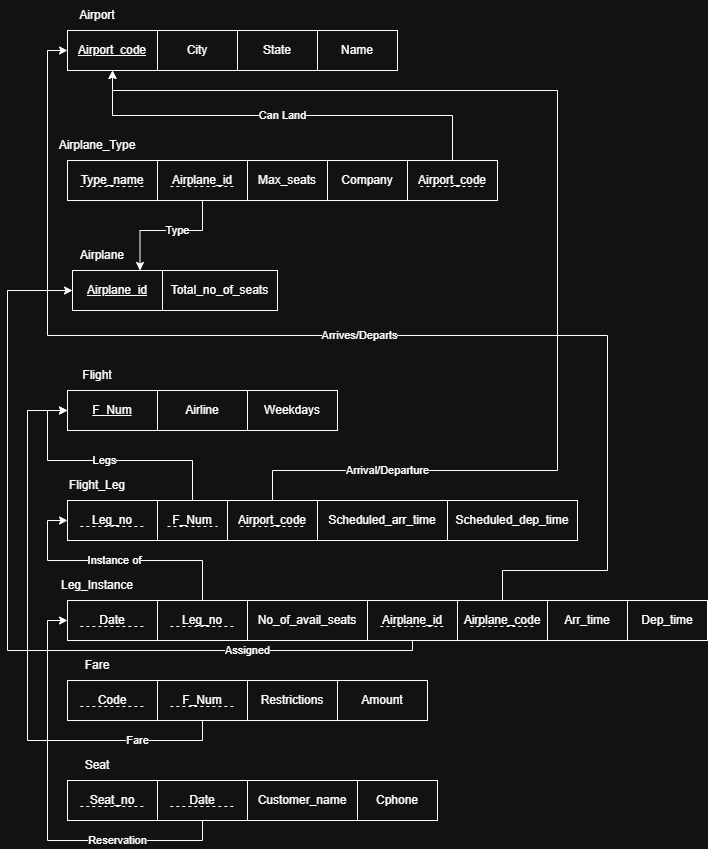

The diagram above was exported from draw.io. Its source (the exported page's mxGraphModel, read from the mxfile embedded in the PNG):
<mxGraphModel dx="1414" dy="751" grid="1" gridSize="10" guides="1" tooltips="1" connect="1" arrows="1" fold="1" page="1" pageScale="1" pageWidth="1100" pageHeight="1700" math="0" shadow="0">
  <root>
    <mxCell id="0" />
    <mxCell id="1" parent="0" />
    <mxCell id="cGTsI_OBGrZRt_JeSVZf-1" parent="1" style="text;html=1;whiteSpace=wrap;strokeColor=none;fillColor=none;align=center;verticalAlign=middle;rounded=0;" value="Airport" vertex="1">
      <mxGeometry height="30" width="60" x="120" y="80" as="geometry" />
    </mxCell>
    <mxCell id="cGTsI_OBGrZRt_JeSVZf-2" parent="1" style="rounded=0;whiteSpace=wrap;html=1;fontStyle=4" value="Airport_code" vertex="1">
      <mxGeometry height="40" width="90" x="120" y="110" as="geometry" />
    </mxCell>
    <mxCell id="cGTsI_OBGrZRt_JeSVZf-3" parent="1" style="rounded=0;whiteSpace=wrap;html=1;" value="City" vertex="1">
      <mxGeometry height="40" width="80" x="210" y="110" as="geometry" />
    </mxCell>
    <mxCell id="cGTsI_OBGrZRt_JeSVZf-6" connectable="0" parent="1" style="group" value="S" vertex="1">
      <mxGeometry height="40" width="70" x="210" y="580" as="geometry" />
    </mxCell>
    <mxCell id="cGTsI_OBGrZRt_JeSVZf-7" parent="cGTsI_OBGrZRt_JeSVZf-6" style="rounded=0;whiteSpace=wrap;html=1;fontStyle=0" value="F_Num" vertex="1">
      <mxGeometry height="40" width="70" as="geometry" />
    </mxCell>
    <mxCell id="cGTsI_OBGrZRt_JeSVZf-8" edge="1" parent="cGTsI_OBGrZRt_JeSVZf-6" style="endArrow=none;dashed=1;html=1;rounded=0;" value="">
      <mxGeometry height="50" relative="1" width="50" as="geometry">
        <mxPoint x="10" y="26" as="sourcePoint" />
        <mxPoint x="59.99999999999999" y="26" as="targetPoint" />
      </mxGeometry>
    </mxCell>
    <mxCell id="cGTsI_OBGrZRt_JeSVZf-9" parent="1" style="rounded=0;whiteSpace=wrap;html=1;" value="State" vertex="1">
      <mxGeometry height="40" width="80" x="290" y="110" as="geometry" />
    </mxCell>
    <mxCell id="cGTsI_OBGrZRt_JeSVZf-10" parent="1" style="rounded=0;whiteSpace=wrap;html=1;" value="Name" vertex="1">
      <mxGeometry height="40" width="80" x="370" y="110" as="geometry" />
    </mxCell>
    <mxCell id="cGTsI_OBGrZRt_JeSVZf-16" parent="1" style="text;html=1;whiteSpace=wrap;strokeColor=none;fillColor=none;align=center;verticalAlign=middle;rounded=0;" value="Airplane_Type" vertex="1">
      <mxGeometry height="30" width="60" x="120" y="210" as="geometry" />
    </mxCell>
    <mxCell id="cGTsI_OBGrZRt_JeSVZf-18" parent="1" style="rounded=0;whiteSpace=wrap;html=1;" value="Max_seats" vertex="1">
      <mxGeometry height="40" width="80" x="300" y="240" as="geometry" />
    </mxCell>
    <mxCell id="cGTsI_OBGrZRt_JeSVZf-19" parent="1" style="rounded=0;whiteSpace=wrap;html=1;" value="Company" vertex="1">
      <mxGeometry height="40" width="80" x="380" y="240" as="geometry" />
    </mxCell>
    <mxCell id="cGTsI_OBGrZRt_JeSVZf-24" parent="1" style="text;html=1;whiteSpace=wrap;strokeColor=none;fillColor=none;align=center;verticalAlign=middle;rounded=0;" value="Airplane" vertex="1">
      <mxGeometry height="30" width="60" x="125" y="320" as="geometry" />
    </mxCell>
    <mxCell id="cGTsI_OBGrZRt_JeSVZf-25" parent="1" style="rounded=0;whiteSpace=wrap;html=1;fontStyle=4" value="Airplane_id" vertex="1">
      <mxGeometry height="40" width="90" x="125" y="350" as="geometry" />
    </mxCell>
    <mxCell id="cGTsI_OBGrZRt_JeSVZf-26" parent="1" style="rounded=0;whiteSpace=wrap;html=1;" value="Total_no_of_seats" vertex="1">
      <mxGeometry height="40" width="115" x="215" y="350" as="geometry" />
    </mxCell>
    <mxCell id="cGTsI_OBGrZRt_JeSVZf-28" parent="1" style="text;html=1;whiteSpace=wrap;strokeColor=none;fillColor=none;align=center;verticalAlign=middle;rounded=0;" value="Flight" vertex="1">
      <mxGeometry height="30" width="60" x="120" y="440" as="geometry" />
    </mxCell>
    <mxCell id="cGTsI_OBGrZRt_JeSVZf-29" parent="1" style="rounded=0;whiteSpace=wrap;html=1;fontStyle=4" value="F_Num" vertex="1">
      <mxGeometry height="40" width="90" x="120" y="470" as="geometry" />
    </mxCell>
    <mxCell id="cGTsI_OBGrZRt_JeSVZf-31" parent="1" style="text;html=1;whiteSpace=wrap;strokeColor=none;fillColor=none;align=center;verticalAlign=middle;rounded=0;" value="Flight_Leg" vertex="1">
      <mxGeometry height="30" width="60" x="120" y="550" as="geometry" />
    </mxCell>
    <mxCell id="cGTsI_OBGrZRt_JeSVZf-33" parent="1" style="rounded=0;whiteSpace=wrap;html=1;fontStyle=0" value="Airline" vertex="1">
      <mxGeometry height="40" width="90" x="210" y="470" as="geometry" />
    </mxCell>
    <mxCell id="cGTsI_OBGrZRt_JeSVZf-34" parent="1" style="rounded=0;whiteSpace=wrap;html=1;fontStyle=0" value="Weekdays" vertex="1">
      <mxGeometry height="40" width="90" x="300" y="470" as="geometry" />
    </mxCell>
    <mxCell id="cGTsI_OBGrZRt_JeSVZf-35" edge="1" parent="1" source="cGTsI_OBGrZRt_JeSVZf-7" style="edgeStyle=orthogonalEdgeStyle;rounded=0;orthogonalLoop=1;jettySize=auto;html=1;entryX=0;entryY=0.5;entryDx=0;entryDy=0;" target="cGTsI_OBGrZRt_JeSVZf-29" value="Legs">
      <mxGeometry relative="1" as="geometry">
        <Array as="points">
          <mxPoint x="245" y="540" />
          <mxPoint x="100" y="540" />
          <mxPoint x="100" y="490" />
        </Array>
      </mxGeometry>
    </mxCell>
    <mxCell id="cGTsI_OBGrZRt_JeSVZf-36" connectable="0" parent="1" style="group" value="S" vertex="1">
      <mxGeometry height="40" width="90" x="120" y="240" as="geometry" />
    </mxCell>
    <mxCell id="cGTsI_OBGrZRt_JeSVZf-37" parent="cGTsI_OBGrZRt_JeSVZf-36" style="rounded=0;whiteSpace=wrap;html=1;fontStyle=0" value="Type_name" vertex="1">
      <mxGeometry height="40" width="90" as="geometry" />
    </mxCell>
    <mxCell id="cGTsI_OBGrZRt_JeSVZf-38" edge="1" parent="cGTsI_OBGrZRt_JeSVZf-36" style="endArrow=none;dashed=1;html=1;rounded=0;" value="">
      <mxGeometry height="50" relative="1" width="50" as="geometry">
        <mxPoint x="12.857142857142858" y="26" as="sourcePoint" />
        <mxPoint x="77.14285714285714" y="26" as="targetPoint" />
      </mxGeometry>
    </mxCell>
    <mxCell id="cGTsI_OBGrZRt_JeSVZf-40" connectable="0" parent="1" style="group;fontStyle=0" value="S" vertex="1">
      <mxGeometry height="40" width="90" x="210" y="240" as="geometry" />
    </mxCell>
    <mxCell id="cGTsI_OBGrZRt_JeSVZf-41" parent="cGTsI_OBGrZRt_JeSVZf-40" style="rounded=0;whiteSpace=wrap;html=1;fontStyle=0" value="Airplane_id" vertex="1">
      <mxGeometry height="40" width="90" as="geometry" />
    </mxCell>
    <mxCell id="cGTsI_OBGrZRt_JeSVZf-42" edge="1" parent="cGTsI_OBGrZRt_JeSVZf-40" style="endArrow=none;dashed=1;html=1;rounded=0;" value="">
      <mxGeometry height="50" relative="1" width="50" as="geometry">
        <mxPoint x="12.857142857142858" y="26" as="sourcePoint" />
        <mxPoint x="77.14285714285714" y="26" as="targetPoint" />
      </mxGeometry>
    </mxCell>
    <mxCell id="cGTsI_OBGrZRt_JeSVZf-44" edge="1" parent="1" source="cGTsI_OBGrZRt_JeSVZf-41" style="edgeStyle=orthogonalEdgeStyle;rounded=0;orthogonalLoop=1;jettySize=auto;html=1;entryX=0.75;entryY=0;entryDx=0;entryDy=0;" target="cGTsI_OBGrZRt_JeSVZf-25" value="Type">
      <mxGeometry relative="1" x="-0.1698" as="geometry">
        <mxPoint as="offset" />
        <Array as="points">
          <mxPoint x="255" y="310" />
          <mxPoint x="192.5" y="310" />
        </Array>
      </mxGeometry>
    </mxCell>
    <mxCell id="cGTsI_OBGrZRt_JeSVZf-45" connectable="0" parent="1" style="group" value="S" vertex="1">
      <mxGeometry height="40" width="90" x="120" y="580" as="geometry" />
    </mxCell>
    <mxCell id="cGTsI_OBGrZRt_JeSVZf-46" parent="cGTsI_OBGrZRt_JeSVZf-45" style="rounded=0;whiteSpace=wrap;html=1;fontStyle=0" value="Leg_no" vertex="1">
      <mxGeometry height="40" width="90" as="geometry" />
    </mxCell>
    <mxCell id="cGTsI_OBGrZRt_JeSVZf-47" edge="1" parent="cGTsI_OBGrZRt_JeSVZf-45" style="endArrow=none;dashed=1;html=1;rounded=0;" value="">
      <mxGeometry height="50" relative="1" width="50" as="geometry">
        <mxPoint x="12.857142857142858" y="26" as="sourcePoint" />
        <mxPoint x="77.14285714285714" y="26" as="targetPoint" />
      </mxGeometry>
    </mxCell>
    <mxCell id="cGTsI_OBGrZRt_JeSVZf-48" parent="1" style="text;html=1;whiteSpace=wrap;strokeColor=none;fillColor=none;align=center;verticalAlign=middle;rounded=0;" value="Seat" vertex="1">
      <mxGeometry height="30" width="60" x="120" y="830" as="geometry" />
    </mxCell>
    <mxCell id="cGTsI_OBGrZRt_JeSVZf-52" parent="1" style="text;html=1;whiteSpace=wrap;strokeColor=none;fillColor=none;align=center;verticalAlign=middle;rounded=0;" value="Leg_Instance" vertex="1">
      <mxGeometry height="30" width="60" x="120" y="650" as="geometry" />
    </mxCell>
    <mxCell id="cGTsI_OBGrZRt_JeSVZf-54" parent="1" style="rounded=0;whiteSpace=wrap;html=1;fontStyle=0" value="No_of_avail_seats" vertex="1">
      <mxGeometry height="40" width="120" x="300" y="680" as="geometry" />
    </mxCell>
    <mxCell id="cGTsI_OBGrZRt_JeSVZf-56" parent="1" style="text;html=1;whiteSpace=wrap;strokeColor=none;fillColor=none;align=center;verticalAlign=middle;rounded=0;" value="Fare" vertex="1">
      <mxGeometry height="30" width="60" x="120" y="730" as="geometry" />
    </mxCell>
    <mxCell id="cGTsI_OBGrZRt_JeSVZf-58" parent="1" style="rounded=0;whiteSpace=wrap;html=1;fontStyle=0" value="Restrictions" vertex="1">
      <mxGeometry height="40" width="90" x="300" y="760" as="geometry" />
    </mxCell>
    <mxCell id="cGTsI_OBGrZRt_JeSVZf-59" parent="1" style="rounded=0;whiteSpace=wrap;html=1;fontStyle=0" value="Amount" vertex="1">
      <mxGeometry height="40" width="90" x="390" y="760" as="geometry" />
    </mxCell>
    <mxCell id="cGTsI_OBGrZRt_JeSVZf-60" connectable="0" parent="1" style="group" value="S" vertex="1">
      <mxGeometry height="40" width="90" x="120" y="680" as="geometry" />
    </mxCell>
    <mxCell id="cGTsI_OBGrZRt_JeSVZf-61" parent="cGTsI_OBGrZRt_JeSVZf-60" style="rounded=0;whiteSpace=wrap;html=1;fontStyle=0" value="Date" vertex="1">
      <mxGeometry height="40" width="90" as="geometry" />
    </mxCell>
    <mxCell id="cGTsI_OBGrZRt_JeSVZf-62" edge="1" parent="cGTsI_OBGrZRt_JeSVZf-60" style="endArrow=none;dashed=1;html=1;rounded=0;" value="">
      <mxGeometry height="50" relative="1" width="50" as="geometry">
        <mxPoint x="12.857142857142858" y="26" as="sourcePoint" />
        <mxPoint x="77.14285714285714" y="26" as="targetPoint" />
      </mxGeometry>
    </mxCell>
    <mxCell id="cGTsI_OBGrZRt_JeSVZf-63" connectable="0" parent="1" style="group" value="S" vertex="1">
      <mxGeometry height="40" width="90" x="210" y="680" as="geometry" />
    </mxCell>
    <mxCell id="cGTsI_OBGrZRt_JeSVZf-64" parent="cGTsI_OBGrZRt_JeSVZf-63" style="rounded=0;whiteSpace=wrap;html=1;fontStyle=0" value="Leg_no" vertex="1">
      <mxGeometry height="40" width="90" as="geometry" />
    </mxCell>
    <mxCell id="cGTsI_OBGrZRt_JeSVZf-65" edge="1" parent="cGTsI_OBGrZRt_JeSVZf-63" style="endArrow=none;dashed=1;html=1;rounded=0;" value="">
      <mxGeometry height="50" relative="1" width="50" as="geometry">
        <mxPoint x="12.857142857142858" y="26" as="sourcePoint" />
        <mxPoint x="77.14285714285714" y="26" as="targetPoint" />
      </mxGeometry>
    </mxCell>
    <mxCell id="cGTsI_OBGrZRt_JeSVZf-66" edge="1" parent="1" source="cGTsI_OBGrZRt_JeSVZf-64" style="edgeStyle=orthogonalEdgeStyle;rounded=0;orthogonalLoop=1;jettySize=auto;html=1;entryX=0;entryY=0.5;entryDx=0;entryDy=0;" target="cGTsI_OBGrZRt_JeSVZf-46" value="Instance of">
      <mxGeometry relative="1" as="geometry">
        <Array as="points">
          <mxPoint x="255" y="640" />
          <mxPoint x="100" y="640" />
          <mxPoint x="100" y="600" />
        </Array>
      </mxGeometry>
    </mxCell>
    <mxCell id="cGTsI_OBGrZRt_JeSVZf-72" connectable="0" parent="1" style="group" value="S" vertex="1">
      <mxGeometry height="40" width="90" x="210" y="760" as="geometry" />
    </mxCell>
    <mxCell id="cGTsI_OBGrZRt_JeSVZf-73" parent="cGTsI_OBGrZRt_JeSVZf-72" style="rounded=0;whiteSpace=wrap;html=1;fontStyle=0" value="F_Num" vertex="1">
      <mxGeometry height="40" width="90" as="geometry" />
    </mxCell>
    <mxCell id="cGTsI_OBGrZRt_JeSVZf-74" edge="1" parent="cGTsI_OBGrZRt_JeSVZf-72" style="endArrow=none;dashed=1;html=1;rounded=0;" value="">
      <mxGeometry height="50" relative="1" width="50" as="geometry">
        <mxPoint x="12.857142857142858" y="26" as="sourcePoint" />
        <mxPoint x="77.14285714285714" y="26" as="targetPoint" />
      </mxGeometry>
    </mxCell>
    <mxCell id="cGTsI_OBGrZRt_JeSVZf-75" edge="1" parent="1" source="cGTsI_OBGrZRt_JeSVZf-73" style="edgeStyle=orthogonalEdgeStyle;rounded=0;orthogonalLoop=1;jettySize=auto;html=1;entryX=0;entryY=0.5;entryDx=0;entryDy=0;exitX=0.5;exitY=1;exitDx=0;exitDy=0;" target="cGTsI_OBGrZRt_JeSVZf-29" value="Fare">
      <mxGeometry relative="1" x="-0.6991" as="geometry">
        <mxPoint as="offset" />
        <Array as="points">
          <mxPoint x="255" y="820" />
          <mxPoint x="80" y="820" />
          <mxPoint x="80" y="490" />
        </Array>
      </mxGeometry>
    </mxCell>
    <mxCell id="cGTsI_OBGrZRt_JeSVZf-79" connectable="0" parent="1" style="group" value="S" vertex="1">
      <mxGeometry height="40" width="90" x="120" y="760" as="geometry" />
    </mxCell>
    <mxCell id="cGTsI_OBGrZRt_JeSVZf-80" parent="cGTsI_OBGrZRt_JeSVZf-79" style="rounded=0;whiteSpace=wrap;html=1;fontStyle=0" value="Code" vertex="1">
      <mxGeometry height="40" width="90" as="geometry" />
    </mxCell>
    <mxCell id="cGTsI_OBGrZRt_JeSVZf-81" edge="1" parent="cGTsI_OBGrZRt_JeSVZf-79" style="endArrow=none;dashed=1;html=1;rounded=0;" value="">
      <mxGeometry height="50" relative="1" width="50" as="geometry">
        <mxPoint x="12.857142857142858" y="26" as="sourcePoint" />
        <mxPoint x="77.14285714285714" y="26" as="targetPoint" />
      </mxGeometry>
    </mxCell>
    <mxCell id="cGTsI_OBGrZRt_JeSVZf-82" connectable="0" parent="1" style="group" value="S" vertex="1">
      <mxGeometry height="40" width="90" x="120" y="860" as="geometry" />
    </mxCell>
    <mxCell id="cGTsI_OBGrZRt_JeSVZf-83" parent="cGTsI_OBGrZRt_JeSVZf-82" style="rounded=0;whiteSpace=wrap;html=1;fontStyle=0" value="Seat_no" vertex="1">
      <mxGeometry height="40" width="90" as="geometry" />
    </mxCell>
    <mxCell id="cGTsI_OBGrZRt_JeSVZf-84" edge="1" parent="cGTsI_OBGrZRt_JeSVZf-82" style="endArrow=none;dashed=1;html=1;rounded=0;" value="">
      <mxGeometry height="50" relative="1" width="50" as="geometry">
        <mxPoint x="12.857142857142858" y="26" as="sourcePoint" />
        <mxPoint x="77.14285714285714" y="26" as="targetPoint" />
      </mxGeometry>
    </mxCell>
    <mxCell id="cGTsI_OBGrZRt_JeSVZf-85" connectable="0" parent="1" style="group" value="S" vertex="1">
      <mxGeometry height="40" width="90" x="210" y="860" as="geometry" />
    </mxCell>
    <mxCell id="cGTsI_OBGrZRt_JeSVZf-86" parent="cGTsI_OBGrZRt_JeSVZf-85" style="rounded=0;whiteSpace=wrap;html=1;fontStyle=0" value="Date" vertex="1">
      <mxGeometry height="40" width="90" as="geometry" />
    </mxCell>
    <mxCell id="cGTsI_OBGrZRt_JeSVZf-87" edge="1" parent="cGTsI_OBGrZRt_JeSVZf-85" style="endArrow=none;dashed=1;html=1;rounded=0;" value="">
      <mxGeometry height="50" relative="1" width="50" as="geometry">
        <mxPoint x="12.857142857142858" y="26" as="sourcePoint" />
        <mxPoint x="77.14285714285714" y="26" as="targetPoint" />
      </mxGeometry>
    </mxCell>
    <mxCell id="cGTsI_OBGrZRt_JeSVZf-88" edge="1" parent="1" source="cGTsI_OBGrZRt_JeSVZf-86" style="edgeStyle=orthogonalEdgeStyle;rounded=0;orthogonalLoop=1;jettySize=auto;html=1;exitX=0.5;exitY=1;exitDx=0;exitDy=0;entryX=0;entryY=0.5;entryDx=0;entryDy=0;" target="cGTsI_OBGrZRt_JeSVZf-61" value="Reservation">
      <mxGeometry relative="1" x="-0.494" as="geometry">
        <mxPoint as="offset" />
      </mxGeometry>
    </mxCell>
    <mxCell id="cGTsI_OBGrZRt_JeSVZf-89" parent="1" style="rounded=0;whiteSpace=wrap;html=1;fontStyle=0" value="Customer_name" vertex="1">
      <mxGeometry height="40" width="110" x="300" y="860" as="geometry" />
    </mxCell>
    <mxCell id="cGTsI_OBGrZRt_JeSVZf-90" parent="1" style="rounded=0;whiteSpace=wrap;html=1;fontStyle=0" value="Cphone" vertex="1">
      <mxGeometry height="40" width="80" x="410" y="860" as="geometry" />
    </mxCell>
    <mxCell id="cGTsI_OBGrZRt_JeSVZf-91" connectable="0" parent="1" style="group" value="S" vertex="1">
      <mxGeometry height="40" width="90" x="420" y="680" as="geometry" />
    </mxCell>
    <mxCell id="cGTsI_OBGrZRt_JeSVZf-92" parent="cGTsI_OBGrZRt_JeSVZf-91" style="rounded=0;whiteSpace=wrap;html=1;fontStyle=0" value="Airplane_id" vertex="1">
      <mxGeometry height="40" width="90" as="geometry" />
    </mxCell>
    <mxCell id="cGTsI_OBGrZRt_JeSVZf-93" edge="1" parent="cGTsI_OBGrZRt_JeSVZf-91" style="endArrow=none;dashed=1;html=1;rounded=0;" value="">
      <mxGeometry height="50" relative="1" width="50" as="geometry">
        <mxPoint x="12.857142857142858" y="26" as="sourcePoint" />
        <mxPoint x="77.14285714285714" y="26" as="targetPoint" />
      </mxGeometry>
    </mxCell>
    <mxCell id="cGTsI_OBGrZRt_JeSVZf-94" edge="1" parent="1" source="cGTsI_OBGrZRt_JeSVZf-92" style="edgeStyle=orthogonalEdgeStyle;rounded=0;orthogonalLoop=1;jettySize=auto;html=1;entryX=0;entryY=0.5;entryDx=0;entryDy=0;exitX=0.5;exitY=1;exitDx=0;exitDy=0;" target="cGTsI_OBGrZRt_JeSVZf-25" value="Assigned">
      <mxGeometry relative="1" x="-0.5833" as="geometry">
        <mxPoint as="offset" />
        <Array as="points">
          <mxPoint x="465" y="730" />
          <mxPoint x="60" y="730" />
          <mxPoint x="60" y="370" />
        </Array>
      </mxGeometry>
    </mxCell>
    <mxCell id="cGTsI_OBGrZRt_JeSVZf-95" connectable="0" parent="1" style="group" value="S" vertex="1">
      <mxGeometry height="40" width="90" x="510" y="680" as="geometry" />
    </mxCell>
    <mxCell id="cGTsI_OBGrZRt_JeSVZf-96" parent="cGTsI_OBGrZRt_JeSVZf-95" style="rounded=0;whiteSpace=wrap;html=1;fontStyle=0" value="Airplane_code" vertex="1">
      <mxGeometry height="40" width="90" as="geometry" />
    </mxCell>
    <mxCell id="cGTsI_OBGrZRt_JeSVZf-97" edge="1" parent="cGTsI_OBGrZRt_JeSVZf-95" style="endArrow=none;dashed=1;html=1;rounded=0;" value="">
      <mxGeometry height="50" relative="1" width="50" as="geometry">
        <mxPoint x="12.857142857142858" y="26" as="sourcePoint" />
        <mxPoint x="77.14285714285714" y="26" as="targetPoint" />
      </mxGeometry>
    </mxCell>
    <mxCell id="cGTsI_OBGrZRt_JeSVZf-98" edge="1" parent="1" source="cGTsI_OBGrZRt_JeSVZf-96" style="edgeStyle=orthogonalEdgeStyle;rounded=0;orthogonalLoop=1;jettySize=auto;html=1;exitX=0.5;exitY=0;exitDx=0;exitDy=0;entryX=0;entryY=0.5;entryDx=0;entryDy=0;" target="cGTsI_OBGrZRt_JeSVZf-2" value="Arrives/Departs">
      <mxGeometry relative="1" as="geometry">
        <Array as="points">
          <mxPoint x="555" y="650" />
          <mxPoint x="660" y="650" />
          <mxPoint x="660" y="415" />
          <mxPoint x="100" y="415" />
          <mxPoint x="100" y="130" />
        </Array>
      </mxGeometry>
    </mxCell>
    <mxCell id="cGTsI_OBGrZRt_JeSVZf-99" parent="1" style="rounded=0;whiteSpace=wrap;html=1;" value="Arr_time" vertex="1">
      <mxGeometry height="40" width="80" x="600" y="680" as="geometry" />
    </mxCell>
    <mxCell id="cGTsI_OBGrZRt_JeSVZf-100" parent="1" style="rounded=0;whiteSpace=wrap;html=1;" value="Dep_time" vertex="1">
      <mxGeometry height="40" width="80" x="680" y="680" as="geometry" />
    </mxCell>
    <mxCell id="cGTsI_OBGrZRt_JeSVZf-101" connectable="0" parent="1" style="group;fontStyle=0" value="S" vertex="1">
      <mxGeometry height="40" width="90" x="460" y="240" as="geometry" />
    </mxCell>
    <mxCell id="cGTsI_OBGrZRt_JeSVZf-102" parent="cGTsI_OBGrZRt_JeSVZf-101" style="rounded=0;whiteSpace=wrap;html=1;fontStyle=0" value="Airport_code" vertex="1">
      <mxGeometry height="40" width="90" as="geometry" />
    </mxCell>
    <mxCell id="cGTsI_OBGrZRt_JeSVZf-103" edge="1" parent="cGTsI_OBGrZRt_JeSVZf-101" style="endArrow=none;dashed=1;html=1;rounded=0;" value="">
      <mxGeometry height="50" relative="1" width="50" as="geometry">
        <mxPoint x="12.857142857142858" y="26" as="sourcePoint" />
        <mxPoint x="77.14285714285714" y="26" as="targetPoint" />
      </mxGeometry>
    </mxCell>
    <mxCell id="cGTsI_OBGrZRt_JeSVZf-104" edge="1" parent="1" source="cGTsI_OBGrZRt_JeSVZf-102" style="edgeStyle=orthogonalEdgeStyle;rounded=0;orthogonalLoop=1;jettySize=auto;html=1;entryX=0.5;entryY=1;entryDx=0;entryDy=0;exitX=0.5;exitY=0;exitDx=0;exitDy=0;" target="cGTsI_OBGrZRt_JeSVZf-2" value="Can Land">
      <mxGeometry relative="1" as="geometry" />
    </mxCell>
    <mxCell id="cGTsI_OBGrZRt_JeSVZf-105" connectable="0" parent="1" style="group;fontStyle=0" value="S" vertex="1">
      <mxGeometry height="40" width="90" x="280" y="580" as="geometry" />
    </mxCell>
    <mxCell id="cGTsI_OBGrZRt_JeSVZf-106" parent="cGTsI_OBGrZRt_JeSVZf-105" style="rounded=0;whiteSpace=wrap;html=1;fontStyle=0" value="Airport_code" vertex="1">
      <mxGeometry height="40" width="90" as="geometry" />
    </mxCell>
    <mxCell id="cGTsI_OBGrZRt_JeSVZf-107" edge="1" parent="cGTsI_OBGrZRt_JeSVZf-105" style="endArrow=none;dashed=1;html=1;rounded=0;" value="">
      <mxGeometry height="50" relative="1" width="50" as="geometry">
        <mxPoint x="12.857142857142858" y="26" as="sourcePoint" />
        <mxPoint x="77.14285714285714" y="26" as="targetPoint" />
      </mxGeometry>
    </mxCell>
    <mxCell id="cGTsI_OBGrZRt_JeSVZf-108" edge="1" parent="1" source="cGTsI_OBGrZRt_JeSVZf-106" style="edgeStyle=orthogonalEdgeStyle;rounded=0;orthogonalLoop=1;jettySize=auto;html=1;entryX=0.5;entryY=1;entryDx=0;entryDy=0;exitX=0.5;exitY=0;exitDx=0;exitDy=0;" target="cGTsI_OBGrZRt_JeSVZf-2" value="Arrival/Departure">
      <mxGeometry relative="1" x="-0.75" as="geometry">
        <mxPoint as="offset" />
        <Array as="points">
          <mxPoint x="325" y="550" />
          <mxPoint x="610" y="550" />
          <mxPoint x="610" y="170" />
          <mxPoint x="165" y="170" />
        </Array>
      </mxGeometry>
    </mxCell>
    <mxCell id="cGTsI_OBGrZRt_JeSVZf-109" parent="1" style="rounded=0;whiteSpace=wrap;html=1;" value="Scheduled_arr_time" vertex="1">
      <mxGeometry height="40" width="130" x="370" y="580" as="geometry" />
    </mxCell>
    <mxCell id="cGTsI_OBGrZRt_JeSVZf-110" parent="1" style="rounded=0;whiteSpace=wrap;html=1;" value="Scheduled_dep_time" vertex="1">
      <mxGeometry height="40" width="130" x="500" y="580" as="geometry" />
    </mxCell>
  </root>
</mxGraphModel>